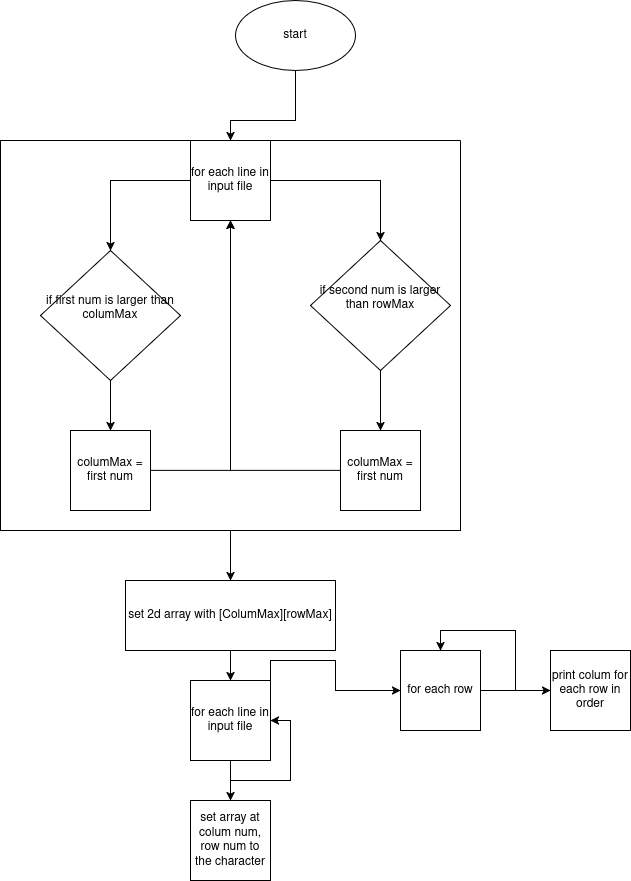

The diagram above was exported from draw.io. Its source (the exported page's mxGraphModel, read from the mxfile embedded in the PNG):
<mxGraphModel dx="1218" dy="836" grid="1" gridSize="10" guides="1" tooltips="1" connect="1" arrows="1" fold="1" page="1" pageScale="1" pageWidth="850" pageHeight="1100" math="0" shadow="0">
  <root>
    <mxCell id="0" />
    <mxCell id="1" parent="0" />
    <mxCell id="vAbOyS0kRgD8yz5cm0km-4" edge="1" parent="1" source="vAbOyS0kRgD8yz5cm0km-1" style="edgeStyle=orthogonalEdgeStyle;rounded=0;orthogonalLoop=1;jettySize=auto;html=1;entryX=0.5;entryY=0;entryDx=0;entryDy=0;" target="vAbOyS0kRgD8yz5cm0km-6">
      <mxGeometry relative="1" as="geometry">
        <Array as="points">
          <mxPoint x="365" y="130" />
          <mxPoint x="300" y="130" />
        </Array>
        <mxPoint x="380" y="130" as="targetPoint" />
      </mxGeometry>
    </mxCell>
    <mxCell id="vAbOyS0kRgD8yz5cm0km-1" parent="1" style="ellipse;whiteSpace=wrap;html=1;" value="&lt;div&gt;start&lt;/div&gt;" vertex="1">
      <mxGeometry height="70" width="120" x="305" y="10" as="geometry" />
    </mxCell>
    <mxCell id="vAbOyS0kRgD8yz5cm0km-8" edge="1" parent="1" source="vAbOyS0kRgD8yz5cm0km-6" style="edgeStyle=orthogonalEdgeStyle;rounded=0;orthogonalLoop=1;jettySize=auto;html=1;entryX=0.5;entryY=0;entryDx=0;entryDy=0;" target="vAbOyS0kRgD8yz5cm0km-7">
      <mxGeometry relative="1" as="geometry" />
    </mxCell>
    <mxCell id="vAbOyS0kRgD8yz5cm0km-15" edge="1" parent="1" source="vAbOyS0kRgD8yz5cm0km-6" style="edgeStyle=orthogonalEdgeStyle;rounded=0;orthogonalLoop=1;jettySize=auto;html=1;entryX=0.5;entryY=0;entryDx=0;entryDy=0;" target="vAbOyS0kRgD8yz5cm0km-14">
      <mxGeometry relative="1" as="geometry" />
    </mxCell>
    <mxCell id="vAbOyS0kRgD8yz5cm0km-6" parent="1" style="whiteSpace=wrap;html=1;aspect=fixed;" value="for each line in input file" vertex="1">
      <mxGeometry height="80" width="80" x="260" y="150" as="geometry" />
    </mxCell>
    <mxCell id="vAbOyS0kRgD8yz5cm0km-11" edge="1" parent="1" source="vAbOyS0kRgD8yz5cm0km-7" style="edgeStyle=orthogonalEdgeStyle;rounded=0;orthogonalLoop=1;jettySize=auto;html=1;entryX=0.5;entryY=0;entryDx=0;entryDy=0;" target="vAbOyS0kRgD8yz5cm0km-10">
      <mxGeometry relative="1" as="geometry" />
    </mxCell>
    <mxCell id="vAbOyS0kRgD8yz5cm0km-7" parent="1" style="rhombus;whiteSpace=wrap;html=1;" value="&lt;div&gt;if first num is larger than columMax&lt;/div&gt;&lt;div&gt;&lt;br&gt;&lt;/div&gt;" vertex="1">
      <mxGeometry height="130" width="140" x="110" y="260" as="geometry" />
    </mxCell>
    <mxCell id="vAbOyS0kRgD8yz5cm0km-13" edge="1" parent="1" source="vAbOyS0kRgD8yz5cm0km-10" style="edgeStyle=orthogonalEdgeStyle;rounded=0;orthogonalLoop=1;jettySize=auto;html=1;entryX=0.5;entryY=1;entryDx=0;entryDy=0;" target="vAbOyS0kRgD8yz5cm0km-6">
      <mxGeometry relative="1" as="geometry" />
    </mxCell>
    <mxCell id="vAbOyS0kRgD8yz5cm0km-10" parent="1" style="whiteSpace=wrap;html=1;aspect=fixed;" value="columMax = first num" vertex="1">
      <mxGeometry height="80" width="80" x="140" y="440" as="geometry" />
    </mxCell>
    <mxCell id="vAbOyS0kRgD8yz5cm0km-17" edge="1" parent="1" source="vAbOyS0kRgD8yz5cm0km-14" style="edgeStyle=orthogonalEdgeStyle;rounded=0;orthogonalLoop=1;jettySize=auto;html=1;exitX=0.5;exitY=1;exitDx=0;exitDy=0;entryX=0.5;entryY=0;entryDx=0;entryDy=0;" target="vAbOyS0kRgD8yz5cm0km-16">
      <mxGeometry relative="1" as="geometry" />
    </mxCell>
    <mxCell id="vAbOyS0kRgD8yz5cm0km-14" parent="1" style="rhombus;whiteSpace=wrap;html=1;" value="&lt;div&gt;if second num is larger than rowMax&lt;/div&gt;&lt;div&gt;&lt;br&gt;&lt;/div&gt;" vertex="1">
      <mxGeometry height="130" width="140" x="380" y="250" as="geometry" />
    </mxCell>
    <mxCell id="vAbOyS0kRgD8yz5cm0km-19" edge="1" parent="1" source="vAbOyS0kRgD8yz5cm0km-16" style="edgeStyle=orthogonalEdgeStyle;rounded=0;orthogonalLoop=1;jettySize=auto;html=1;exitX=0;exitY=0.5;exitDx=0;exitDy=0;">
      <mxGeometry relative="1" as="geometry">
        <mxPoint x="300" y="230" as="targetPoint" />
      </mxGeometry>
    </mxCell>
    <mxCell id="vAbOyS0kRgD8yz5cm0km-16" parent="1" style="whiteSpace=wrap;html=1;aspect=fixed;" value="columMax = first num" vertex="1">
      <mxGeometry height="80" width="80" x="410" y="440" as="geometry" />
    </mxCell>
    <mxCell id="vAbOyS0kRgD8yz5cm0km-22" edge="1" parent="1" source="vAbOyS0kRgD8yz5cm0km-20" style="edgeStyle=orthogonalEdgeStyle;rounded=0;orthogonalLoop=1;jettySize=auto;html=1;entryX=0.5;entryY=0;entryDx=0;entryDy=0;" target="vAbOyS0kRgD8yz5cm0km-21">
      <mxGeometry relative="1" as="geometry" />
    </mxCell>
    <mxCell id="vAbOyS0kRgD8yz5cm0km-20" parent="1" style="swimlane;startSize=0;" value="" vertex="1">
      <mxGeometry height="390" width="460" x="70" y="150" as="geometry" />
    </mxCell>
    <mxCell id="vAbOyS0kRgD8yz5cm0km-26" edge="1" parent="1" source="vAbOyS0kRgD8yz5cm0km-21" style="edgeStyle=orthogonalEdgeStyle;rounded=0;orthogonalLoop=1;jettySize=auto;html=1;entryX=0.5;entryY=0;entryDx=0;entryDy=0;" target="vAbOyS0kRgD8yz5cm0km-25">
      <mxGeometry relative="1" as="geometry" />
    </mxCell>
    <mxCell id="vAbOyS0kRgD8yz5cm0km-21" parent="1" style="rounded=0;whiteSpace=wrap;html=1;" value="set 2d array with [ColumMax][rowMax]" vertex="1">
      <mxGeometry height="70" width="210" x="195" y="590" as="geometry" />
    </mxCell>
    <mxCell id="vAbOyS0kRgD8yz5cm0km-28" edge="1" parent="1" source="vAbOyS0kRgD8yz5cm0km-25" style="edgeStyle=orthogonalEdgeStyle;rounded=0;orthogonalLoop=1;jettySize=auto;html=1;" target="vAbOyS0kRgD8yz5cm0km-27">
      <mxGeometry relative="1" as="geometry" />
    </mxCell>
    <mxCell id="vAbOyS0kRgD8yz5cm0km-30" edge="1" parent="1" source="vAbOyS0kRgD8yz5cm0km-25" style="edgeStyle=orthogonalEdgeStyle;rounded=0;orthogonalLoop=1;jettySize=auto;html=1;exitX=1;exitY=0;exitDx=0;exitDy=0;">
      <mxGeometry relative="1" as="geometry">
        <mxPoint x="470" y="700" as="targetPoint" />
      </mxGeometry>
    </mxCell>
    <mxCell id="vAbOyS0kRgD8yz5cm0km-25" parent="1" style="whiteSpace=wrap;html=1;aspect=fixed;" value="for each line in input file" vertex="1">
      <mxGeometry height="80" width="80" x="260" y="690" as="geometry" />
    </mxCell>
    <mxCell id="vAbOyS0kRgD8yz5cm0km-29" edge="1" parent="1" source="vAbOyS0kRgD8yz5cm0km-27" style="edgeStyle=orthogonalEdgeStyle;rounded=0;orthogonalLoop=1;jettySize=auto;html=1;entryX=1;entryY=0.5;entryDx=0;entryDy=0;" target="vAbOyS0kRgD8yz5cm0km-25">
      <mxGeometry relative="1" as="geometry" />
    </mxCell>
    <mxCell id="vAbOyS0kRgD8yz5cm0km-27" parent="1" style="whiteSpace=wrap;html=1;aspect=fixed;" value="set array at colum num, row num to the character" vertex="1">
      <mxGeometry height="80" width="80" x="260" y="810" as="geometry" />
    </mxCell>
    <mxCell id="vAbOyS0kRgD8yz5cm0km-33" edge="1" parent="1" source="vAbOyS0kRgD8yz5cm0km-31" style="edgeStyle=orthogonalEdgeStyle;rounded=0;orthogonalLoop=1;jettySize=auto;html=1;entryX=0;entryY=0.5;entryDx=0;entryDy=0;" target="vAbOyS0kRgD8yz5cm0km-32">
      <mxGeometry relative="1" as="geometry" />
    </mxCell>
    <mxCell id="vAbOyS0kRgD8yz5cm0km-31" parent="1" style="whiteSpace=wrap;html=1;aspect=fixed;" value="for each row" vertex="1">
      <mxGeometry height="80" width="80" x="470" y="660" as="geometry" />
    </mxCell>
    <mxCell id="vAbOyS0kRgD8yz5cm0km-34" edge="1" parent="1" source="vAbOyS0kRgD8yz5cm0km-32" style="edgeStyle=orthogonalEdgeStyle;rounded=0;orthogonalLoop=1;jettySize=auto;html=1;entryX=0.5;entryY=0;entryDx=0;entryDy=0;" target="vAbOyS0kRgD8yz5cm0km-31">
      <mxGeometry relative="1" as="geometry" />
    </mxCell>
    <mxCell id="vAbOyS0kRgD8yz5cm0km-32" parent="1" style="whiteSpace=wrap;html=1;aspect=fixed;" value="print colum for each row in order" vertex="1">
      <mxGeometry height="80" width="80" x="620" y="660" as="geometry" />
    </mxCell>
  </root>
</mxGraphModel>